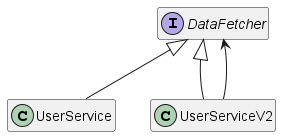

The diagram above was rendered by PlantUML. Its source (embedded in the PNG):
@startuml
'https://plantuml.com/class-diagram

hide empty members

class UserService
class UserServiceV2
interface DataFetcher

DataFetcher <|-- UserService
DataFetcher <|-- UserServiceV2
DataFetcher <-- UserServiceV2

@enduml